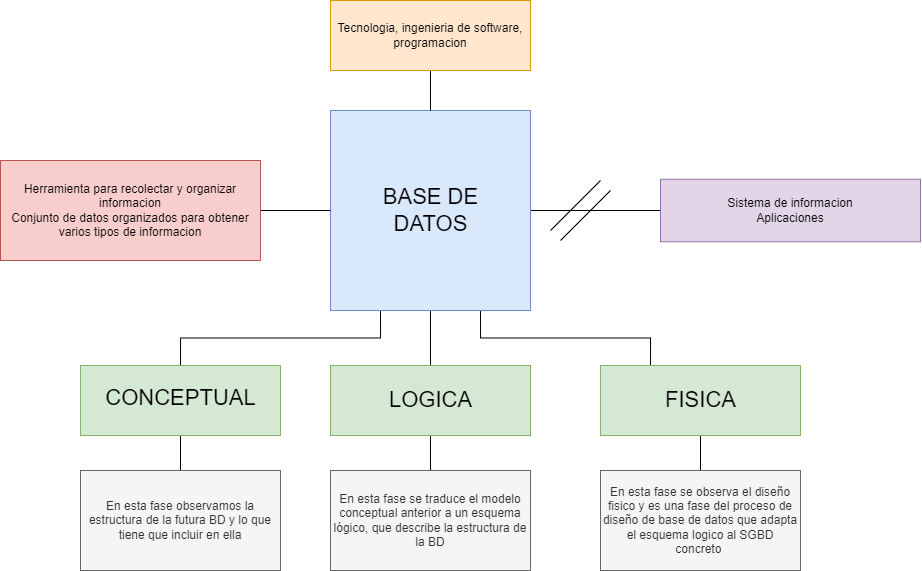

The diagram above was exported from draw.io. Its source (the exported page's mxGraphModel, read from the mxfile embedded in the PNG):
<mxGraphModel dx="4335" dy="569" grid="1" gridSize="10" guides="1" tooltips="1" connect="1" arrows="1" fold="1" page="1" pageScale="1" pageWidth="3300" pageHeight="4681" math="0" shadow="0">
  <root>
    <mxCell id="0" />
    <mxCell id="1" parent="0" />
    <mxCell id="SUc3n0qR2IZO-HyqNyy7-13" style="edgeStyle=orthogonalEdgeStyle;rounded=0;orthogonalLoop=1;jettySize=auto;html=1;endArrow=none;endFill=0;entryX=0.5;entryY=0;entryDx=0;entryDy=0;" edge="1" parent="1" source="SUc3n0qR2IZO-HyqNyy7-1" target="SUc3n0qR2IZO-HyqNyy7-7">
      <mxGeometry relative="1" as="geometry">
        <mxPoint x="360" y="490" as="targetPoint" />
      </mxGeometry>
    </mxCell>
    <mxCell id="SUc3n0qR2IZO-HyqNyy7-14" style="edgeStyle=orthogonalEdgeStyle;rounded=0;orthogonalLoop=1;jettySize=auto;html=1;exitX=0.25;exitY=1;exitDx=0;exitDy=0;entryX=0.5;entryY=0;entryDx=0;entryDy=0;endArrow=none;endFill=0;" edge="1" parent="1" source="SUc3n0qR2IZO-HyqNyy7-1" target="SUc3n0qR2IZO-HyqNyy7-6">
      <mxGeometry relative="1" as="geometry" />
    </mxCell>
    <mxCell id="SUc3n0qR2IZO-HyqNyy7-16" style="edgeStyle=orthogonalEdgeStyle;rounded=0;orthogonalLoop=1;jettySize=auto;html=1;exitX=0.75;exitY=1;exitDx=0;exitDy=0;entryX=0.25;entryY=0;entryDx=0;entryDy=0;endArrow=none;endFill=0;" edge="1" parent="1" source="SUc3n0qR2IZO-HyqNyy7-1" target="SUc3n0qR2IZO-HyqNyy7-8">
      <mxGeometry relative="1" as="geometry" />
    </mxCell>
    <mxCell id="SUc3n0qR2IZO-HyqNyy7-32" style="edgeStyle=orthogonalEdgeStyle;rounded=0;orthogonalLoop=1;jettySize=auto;html=1;exitX=1;exitY=0.5;exitDx=0;exitDy=0;entryX=0;entryY=0.5;entryDx=0;entryDy=0;endArrow=none;endFill=0;" edge="1" parent="1" source="SUc3n0qR2IZO-HyqNyy7-1" target="SUc3n0qR2IZO-HyqNyy7-4">
      <mxGeometry relative="1" as="geometry" />
    </mxCell>
    <mxCell id="SUc3n0qR2IZO-HyqNyy7-1" value="" style="whiteSpace=wrap;html=1;aspect=fixed;fillColor=#dae8fc;strokeColor=#6c8ebf;" vertex="1" parent="1">
      <mxGeometry x="260" y="240" width="200" height="200" as="geometry" />
    </mxCell>
    <mxCell id="SUc3n0qR2IZO-HyqNyy7-2" value="&lt;font style=&quot;font-size: 22px;&quot;&gt;BASE DE DATOS&lt;/font&gt;" style="text;html=1;strokeColor=none;fillColor=none;align=center;verticalAlign=middle;whiteSpace=wrap;rounded=0;" vertex="1" parent="1">
      <mxGeometry x="297.5" y="300" width="125" height="80" as="geometry" />
    </mxCell>
    <mxCell id="SUc3n0qR2IZO-HyqNyy7-33" style="edgeStyle=orthogonalEdgeStyle;rounded=0;orthogonalLoop=1;jettySize=auto;html=1;entryX=0.5;entryY=0;entryDx=0;entryDy=0;endArrow=none;endFill=0;" edge="1" parent="1" source="SUc3n0qR2IZO-HyqNyy7-3" target="SUc3n0qR2IZO-HyqNyy7-1">
      <mxGeometry relative="1" as="geometry" />
    </mxCell>
    <mxCell id="SUc3n0qR2IZO-HyqNyy7-3" value="Tecnologia, ingenieria de software, programacion" style="rounded=0;whiteSpace=wrap;html=1;fillColor=#ffe6cc;strokeColor=#d79b00;" vertex="1" parent="1">
      <mxGeometry x="260" y="130" width="200" height="70" as="geometry" />
    </mxCell>
    <mxCell id="SUc3n0qR2IZO-HyqNyy7-4" value="Sistema de informacion&lt;br&gt;Aplicaciones" style="rounded=0;whiteSpace=wrap;html=1;fillColor=#e1d5e7;strokeColor=#9673a6;" vertex="1" parent="1">
      <mxGeometry x="590" y="308.75" width="260" height="62.5" as="geometry" />
    </mxCell>
    <mxCell id="SUc3n0qR2IZO-HyqNyy7-34" style="edgeStyle=orthogonalEdgeStyle;rounded=0;orthogonalLoop=1;jettySize=auto;html=1;entryX=0;entryY=0.5;entryDx=0;entryDy=0;endArrow=none;endFill=0;" edge="1" parent="1" source="SUc3n0qR2IZO-HyqNyy7-5" target="SUc3n0qR2IZO-HyqNyy7-1">
      <mxGeometry relative="1" as="geometry" />
    </mxCell>
    <mxCell id="SUc3n0qR2IZO-HyqNyy7-5" value="Herramienta para recolectar y organizar informacion&lt;br&gt;Conjunto de datos organizados para obtener varios tipos de informacion" style="rounded=0;whiteSpace=wrap;html=1;fillColor=#f8cecc;strokeColor=#b85450;" vertex="1" parent="1">
      <mxGeometry x="-70" y="290" width="260" height="100" as="geometry" />
    </mxCell>
    <mxCell id="SUc3n0qR2IZO-HyqNyy7-27" style="edgeStyle=orthogonalEdgeStyle;rounded=0;orthogonalLoop=1;jettySize=auto;html=1;exitX=0.5;exitY=1;exitDx=0;exitDy=0;entryX=0.5;entryY=0;entryDx=0;entryDy=0;endArrow=none;endFill=0;" edge="1" parent="1" source="SUc3n0qR2IZO-HyqNyy7-6" target="SUc3n0qR2IZO-HyqNyy7-18">
      <mxGeometry relative="1" as="geometry" />
    </mxCell>
    <mxCell id="SUc3n0qR2IZO-HyqNyy7-6" value="" style="rounded=0;whiteSpace=wrap;html=1;fillColor=#d5e8d4;strokeColor=#82b366;" vertex="1" parent="1">
      <mxGeometry x="10" y="495" width="200" height="70" as="geometry" />
    </mxCell>
    <mxCell id="SUc3n0qR2IZO-HyqNyy7-28" style="edgeStyle=orthogonalEdgeStyle;rounded=0;orthogonalLoop=1;jettySize=auto;html=1;exitX=0.5;exitY=1;exitDx=0;exitDy=0;entryX=0.5;entryY=0;entryDx=0;entryDy=0;endArrow=none;endFill=0;" edge="1" parent="1" source="SUc3n0qR2IZO-HyqNyy7-7" target="SUc3n0qR2IZO-HyqNyy7-24">
      <mxGeometry relative="1" as="geometry" />
    </mxCell>
    <mxCell id="SUc3n0qR2IZO-HyqNyy7-7" value="" style="rounded=0;whiteSpace=wrap;html=1;fillColor=#d5e8d4;strokeColor=#82b366;" vertex="1" parent="1">
      <mxGeometry x="260" y="495" width="200" height="70" as="geometry" />
    </mxCell>
    <mxCell id="SUc3n0qR2IZO-HyqNyy7-29" style="edgeStyle=orthogonalEdgeStyle;rounded=0;orthogonalLoop=1;jettySize=auto;html=1;exitX=0.5;exitY=1;exitDx=0;exitDy=0;entryX=0.5;entryY=0;entryDx=0;entryDy=0;endArrow=none;endFill=0;" edge="1" parent="1" source="SUc3n0qR2IZO-HyqNyy7-8" target="SUc3n0qR2IZO-HyqNyy7-19">
      <mxGeometry relative="1" as="geometry" />
    </mxCell>
    <mxCell id="SUc3n0qR2IZO-HyqNyy7-8" value="" style="rounded=0;whiteSpace=wrap;html=1;fillColor=#d5e8d4;strokeColor=#82b366;" vertex="1" parent="1">
      <mxGeometry x="530" y="495" width="200" height="70" as="geometry" />
    </mxCell>
    <mxCell id="SUc3n0qR2IZO-HyqNyy7-9" value="&lt;font style=&quot;font-size: 22px;&quot;&gt;CONCEPTUAL&lt;/font&gt;" style="text;html=1;strokeColor=none;fillColor=none;align=center;verticalAlign=middle;whiteSpace=wrap;rounded=0;" vertex="1" parent="1">
      <mxGeometry x="47.5" y="495" width="125" height="65" as="geometry" />
    </mxCell>
    <mxCell id="SUc3n0qR2IZO-HyqNyy7-10" value="&lt;font style=&quot;font-size: 22px;&quot;&gt;LOGICA&lt;/font&gt;" style="text;html=1;strokeColor=none;fillColor=none;align=center;verticalAlign=middle;whiteSpace=wrap;rounded=0;" vertex="1" parent="1">
      <mxGeometry x="297.5" y="500" width="125" height="60" as="geometry" />
    </mxCell>
    <mxCell id="SUc3n0qR2IZO-HyqNyy7-11" value="&lt;font style=&quot;font-size: 22px;&quot;&gt;FISICA&lt;/font&gt;" style="text;html=1;strokeColor=none;fillColor=none;align=center;verticalAlign=middle;whiteSpace=wrap;rounded=0;" vertex="1" parent="1">
      <mxGeometry x="567.5" y="495" width="125" height="70" as="geometry" />
    </mxCell>
    <mxCell id="SUc3n0qR2IZO-HyqNyy7-18" value="En esta fase observamos la estructura de la futura BD y lo que tiene que incluir en ella" style="rounded=0;whiteSpace=wrap;html=1;fillColor=#f5f5f5;fontColor=#333333;strokeColor=#666666;" vertex="1" parent="1">
      <mxGeometry x="10" y="600" width="200" height="100" as="geometry" />
    </mxCell>
    <mxCell id="SUc3n0qR2IZO-HyqNyy7-19" value="En esta fase se observa el diseño fisico y es una fase del proceso de diseño de base de datos que adapta el esquema logico al SGBD concreto&amp;nbsp;" style="rounded=0;whiteSpace=wrap;html=1;fillColor=#f5f5f5;fontColor=#333333;strokeColor=#666666;" vertex="1" parent="1">
      <mxGeometry x="530" y="600" width="200" height="100" as="geometry" />
    </mxCell>
    <mxCell id="SUc3n0qR2IZO-HyqNyy7-24" value="En esta fase se traduce el modelo conceptual anterior a un esquema lógico, que describe la estructura de la BD" style="rounded=0;whiteSpace=wrap;html=1;fillColor=#f5f5f5;fontColor=#333333;strokeColor=#666666;" vertex="1" parent="1">
      <mxGeometry x="260" y="600" width="200" height="100" as="geometry" />
    </mxCell>
    <mxCell id="SUc3n0qR2IZO-HyqNyy7-30" value="" style="endArrow=none;html=1;rounded=0;" edge="1" parent="1">
      <mxGeometry width="50" height="50" relative="1" as="geometry">
        <mxPoint x="480" y="360" as="sourcePoint" />
        <mxPoint x="530" y="310" as="targetPoint" />
      </mxGeometry>
    </mxCell>
    <mxCell id="SUc3n0qR2IZO-HyqNyy7-31" value="" style="endArrow=none;html=1;rounded=0;" edge="1" parent="1">
      <mxGeometry width="50" height="50" relative="1" as="geometry">
        <mxPoint x="490" y="370" as="sourcePoint" />
        <mxPoint x="540" y="320" as="targetPoint" />
      </mxGeometry>
    </mxCell>
  </root>
</mxGraphModel>